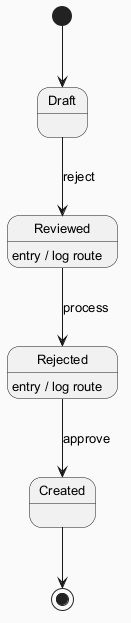

The diagram above was rendered by PlantUML. Its source (embedded in the PNG):
@startuml
skinparam backgroundColor #FAFAFA
skinparam classBackgroundColor #FFF3E0
skinparam classBorderColor #E65100
skinparam defaultFontSize 13
[*] --> Draft
Draft --> Reviewed : reject
Reviewed --> Rejected : process
Reviewed : entry / log route
Rejected --> Created : approve
Rejected : entry / log route
Created --> [*]
@enduml